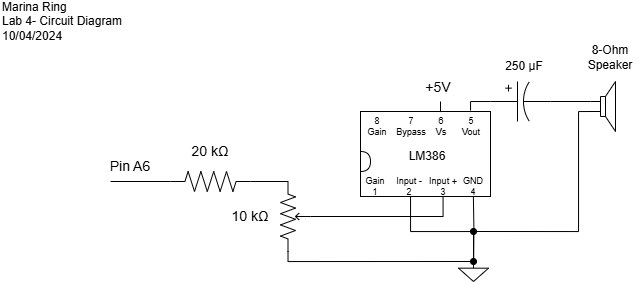

The diagram above was exported from draw.io. Its source (the exported page's mxGraphModel, read from the mxfile embedded in the PNG):
<mxGraphModel dx="1105" dy="659" grid="1" gridSize="10" guides="1" tooltips="1" connect="1" arrows="1" fold="1" page="1" pageScale="1" pageWidth="850" pageHeight="1100" math="0" shadow="0">
  <root>
    <mxCell id="0" />
    <mxCell id="1" parent="0" />
    <mxCell id="5w3Yrb39OYDEM7oZG8QG-1" value="Marina Ring&lt;div&gt;Lab 4- Circuit Diagram&lt;/div&gt;&lt;div&gt;10/04/2024&lt;/div&gt;" style="text;html=1;align=left;verticalAlign=middle;whiteSpace=wrap;rounded=0;" parent="1" vertex="1">
      <mxGeometry x="40" y="40" width="170" height="40" as="geometry" />
    </mxCell>
    <mxCell id="5w3Yrb39OYDEM7oZG8QG-2" value="" style="pointerEvents=1;verticalLabelPosition=bottom;shadow=0;dashed=0;align=center;html=1;verticalAlign=top;shape=mxgraph.electrical.resistors.resistor_2;" parent="1" vertex="1">
      <mxGeometry x="210" y="210" width="80" height="20" as="geometry" />
    </mxCell>
    <mxCell id="5w3Yrb39OYDEM7oZG8QG-3" value="" style="pointerEvents=1;verticalLabelPosition=bottom;shadow=0;dashed=0;align=center;html=1;verticalAlign=top;shape=mxgraph.electrical.resistors.potentiometer_2;rotation=-90;" parent="1" vertex="1">
      <mxGeometry x="300" y="240" width="70" height="30" as="geometry" />
    </mxCell>
    <mxCell id="5w3Yrb39OYDEM7oZG8QG-4" value="" style="rounded=0;whiteSpace=wrap;html=1;" parent="1" vertex="1">
      <mxGeometry x="400" y="150" width="130" height="85" as="geometry" />
    </mxCell>
    <mxCell id="5w3Yrb39OYDEM7oZG8QG-28" style="edgeStyle=orthogonalEdgeStyle;rounded=0;orthogonalLoop=1;jettySize=auto;html=1;exitX=0;exitY=0.5;exitDx=0;exitDy=0;exitPerimeter=0;endArrow=none;endFill=0;" parent="1" source="5w3Yrb39OYDEM7oZG8QG-5" edge="1">
      <mxGeometry relative="1" as="geometry">
        <mxPoint x="510" y="149" as="targetPoint" />
        <Array as="points">
          <mxPoint x="510" y="140" />
          <mxPoint x="510" y="149" />
        </Array>
      </mxGeometry>
    </mxCell>
    <mxCell id="5w3Yrb39OYDEM7oZG8QG-5" value="" style="pointerEvents=1;verticalLabelPosition=bottom;shadow=0;dashed=0;align=center;html=1;verticalAlign=top;shape=mxgraph.electrical.capacitors.capacitor_3;" parent="1" vertex="1">
      <mxGeometry x="530" y="120" width="60" height="40" as="geometry" />
    </mxCell>
    <mxCell id="5w3Yrb39OYDEM7oZG8QG-6" value="" style="pointerEvents=1;verticalLabelPosition=bottom;shadow=0;dashed=0;align=center;html=1;verticalAlign=top;shape=mxgraph.electrical.electro-mechanical.loudspeaker;" parent="1" vertex="1">
      <mxGeometry x="630" y="120" width="25" height="50" as="geometry" />
    </mxCell>
    <mxCell id="5w3Yrb39OYDEM7oZG8QG-7" value="" style="shape=delay;whiteSpace=wrap;html=1;" parent="1" vertex="1">
      <mxGeometry x="400" y="190" width="10" height="20" as="geometry" />
    </mxCell>
    <mxCell id="5w3Yrb39OYDEM7oZG8QG-8" value="&lt;div style=&quot;font-size: 9px;&quot;&gt;Gain&lt;/div&gt;1" style="text;html=1;align=center;verticalAlign=middle;whiteSpace=wrap;rounded=0;fontSize=9;" parent="1" vertex="1">
      <mxGeometry x="400" y="220" width="30" height="10" as="geometry" />
    </mxCell>
    <mxCell id="5w3Yrb39OYDEM7oZG8QG-9" value="&lt;div&gt;Input -&lt;/div&gt;2" style="text;html=1;align=center;verticalAlign=middle;whiteSpace=wrap;rounded=0;fontSize=9;" parent="1" vertex="1">
      <mxGeometry x="435" y="220" width="28" height="10" as="geometry" />
    </mxCell>
    <mxCell id="5w3Yrb39OYDEM7oZG8QG-10" value="&lt;div&gt;Input +&lt;/div&gt;3" style="text;html=1;align=center;verticalAlign=middle;whiteSpace=wrap;rounded=0;fontSize=9;" parent="1" vertex="1">
      <mxGeometry x="468" y="220" width="30" height="10" as="geometry" />
    </mxCell>
    <mxCell id="5w3Yrb39OYDEM7oZG8QG-21" value="" style="edgeStyle=orthogonalEdgeStyle;rounded=0;orthogonalLoop=1;jettySize=auto;html=1;endArrow=none;endFill=0;exitX=0.921;exitY=1.002;exitDx=0;exitDy=0;exitPerimeter=0;" parent="1" edge="1">
      <mxGeometry relative="1" as="geometry">
        <mxPoint x="512.88" y="235.00000000000003" as="sourcePoint" />
        <mxPoint x="513.15" y="299.83" as="targetPoint" />
      </mxGeometry>
    </mxCell>
    <mxCell id="5w3Yrb39OYDEM7oZG8QG-11" value="&lt;div&gt;GND&lt;/div&gt;4" style="text;html=1;align=center;verticalAlign=middle;whiteSpace=wrap;rounded=0;fontSize=9;" parent="1" vertex="1">
      <mxGeometry x="498" y="220" width="30" height="10" as="geometry" />
    </mxCell>
    <mxCell id="5w3Yrb39OYDEM7oZG8QG-16" value="8&lt;div&gt;Gain&lt;/div&gt;" style="text;html=1;align=center;verticalAlign=middle;whiteSpace=wrap;rounded=0;fontSize=9;" parent="1" vertex="1">
      <mxGeometry x="402" y="160" width="30" height="10" as="geometry" />
    </mxCell>
    <mxCell id="5w3Yrb39OYDEM7oZG8QG-17" value="7&lt;div&gt;Bypass&lt;/div&gt;" style="text;html=1;align=center;verticalAlign=middle;whiteSpace=wrap;rounded=0;fontSize=9;" parent="1" vertex="1">
      <mxGeometry x="437" y="160" width="28" height="10" as="geometry" />
    </mxCell>
    <mxCell id="5w3Yrb39OYDEM7oZG8QG-18" value="6&lt;div&gt;Vs&lt;/div&gt;" style="text;html=1;align=center;verticalAlign=middle;whiteSpace=wrap;rounded=0;fontSize=9;" parent="1" vertex="1">
      <mxGeometry x="466" y="160" width="30" height="10" as="geometry" />
    </mxCell>
    <mxCell id="5w3Yrb39OYDEM7oZG8QG-19" value="5&lt;div&gt;Vout&lt;/div&gt;" style="text;html=1;align=center;verticalAlign=middle;whiteSpace=wrap;rounded=0;fontSize=9;" parent="1" vertex="1">
      <mxGeometry x="496" y="160" width="30" height="10" as="geometry" />
    </mxCell>
    <mxCell id="5w3Yrb39OYDEM7oZG8QG-31" style="edgeStyle=orthogonalEdgeStyle;rounded=0;orthogonalLoop=1;jettySize=auto;html=1;endArrow=none;endFill=0;entryX=0.25;entryY=1;entryDx=0;entryDy=0;" parent="1" target="5w3Yrb39OYDEM7oZG8QG-4" edge="1">
      <mxGeometry relative="1" as="geometry">
        <Array as="points">
          <mxPoint x="513" y="270" />
          <mxPoint x="450" y="270" />
          <mxPoint x="450" y="235" />
        </Array>
        <mxPoint x="513" y="300" as="sourcePoint" />
        <mxPoint x="450" y="240" as="targetPoint" />
      </mxGeometry>
    </mxCell>
    <mxCell id="5w3Yrb39OYDEM7oZG8QG-20" value="" style="pointerEvents=1;verticalLabelPosition=bottom;shadow=0;dashed=0;align=center;html=1;verticalAlign=top;shape=mxgraph.electrical.signal_sources.signal_ground;" parent="1" vertex="1">
      <mxGeometry x="498" y="300" width="30" height="20" as="geometry" />
    </mxCell>
    <mxCell id="5w3Yrb39OYDEM7oZG8QG-22" value="" style="endArrow=none;html=1;rounded=0;exitX=0;exitY=0.5;exitDx=0;exitDy=0;exitPerimeter=0;endFill=0;" parent="1" source="5w3Yrb39OYDEM7oZG8QG-2" edge="1">
      <mxGeometry width="50" height="50" relative="1" as="geometry">
        <mxPoint x="470" y="210" as="sourcePoint" />
        <mxPoint x="150" y="220" as="targetPoint" />
      </mxGeometry>
    </mxCell>
    <mxCell id="5w3Yrb39OYDEM7oZG8QG-23" value="Pin A6" style="text;html=1;align=center;verticalAlign=middle;whiteSpace=wrap;rounded=0;fontSize=14;" parent="1" vertex="1">
      <mxGeometry x="140" y="190" width="60" height="30" as="geometry" />
    </mxCell>
    <mxCell id="5w3Yrb39OYDEM7oZG8QG-26" style="edgeStyle=orthogonalEdgeStyle;rounded=0;orthogonalLoop=1;jettySize=auto;html=1;exitX=0;exitY=0.4;exitDx=0;exitDy=0;exitPerimeter=0;entryX=1;entryY=0.5;entryDx=0;entryDy=0;entryPerimeter=0;endArrow=none;endFill=0;" parent="1" source="5w3Yrb39OYDEM7oZG8QG-6" target="5w3Yrb39OYDEM7oZG8QG-5" edge="1">
      <mxGeometry relative="1" as="geometry" />
    </mxCell>
    <mxCell id="5w3Yrb39OYDEM7oZG8QG-27" style="edgeStyle=orthogonalEdgeStyle;rounded=0;orthogonalLoop=1;jettySize=auto;html=1;exitX=0;exitY=0.6;exitDx=0;exitDy=0;exitPerimeter=0;endArrow=oval;endFill=1;" parent="1" edge="1">
      <mxGeometry relative="1" as="geometry">
        <mxPoint x="633" y="150" as="sourcePoint" />
        <mxPoint x="513" y="270" as="targetPoint" />
        <Array as="points">
          <mxPoint x="618" y="150" />
          <mxPoint x="618" y="270" />
        </Array>
      </mxGeometry>
    </mxCell>
    <mxCell id="5w3Yrb39OYDEM7oZG8QG-29" value="" style="endArrow=none;html=1;rounded=0;entryX=0.577;entryY=0.007;entryDx=0;entryDy=0;entryPerimeter=0;" parent="1" edge="1">
      <mxGeometry width="50" height="50" relative="1" as="geometry">
        <mxPoint x="480" y="140" as="sourcePoint" />
        <mxPoint x="480.01" y="150.59500000000003" as="targetPoint" />
      </mxGeometry>
    </mxCell>
    <mxCell id="5w3Yrb39OYDEM7oZG8QG-30" value="+5V" style="text;html=1;align=center;verticalAlign=middle;whiteSpace=wrap;rounded=0;fontSize=14;" parent="1" vertex="1">
      <mxGeometry x="448" y="111" width="60" height="30" as="geometry" />
    </mxCell>
    <mxCell id="5w3Yrb39OYDEM7oZG8QG-34" style="edgeStyle=orthogonalEdgeStyle;rounded=0;orthogonalLoop=1;jettySize=auto;html=1;entryX=0.5;entryY=1;entryDx=0;entryDy=0;entryPerimeter=0;endArrow=none;endFill=0;exitX=0.635;exitY=1;exitDx=0;exitDy=0;exitPerimeter=0;" parent="1" source="5w3Yrb39OYDEM7oZG8QG-4" target="5w3Yrb39OYDEM7oZG8QG-3" edge="1">
      <mxGeometry relative="1" as="geometry">
        <mxPoint x="480" y="240" as="sourcePoint" />
      </mxGeometry>
    </mxCell>
    <mxCell id="5w3Yrb39OYDEM7oZG8QG-36" style="edgeStyle=orthogonalEdgeStyle;rounded=0;orthogonalLoop=1;jettySize=auto;html=1;exitX=1;exitY=0.5;exitDx=0;exitDy=0;exitPerimeter=0;entryX=1;entryY=0.25;entryDx=0;entryDy=0;entryPerimeter=0;endArrow=none;endFill=0;" parent="1" source="5w3Yrb39OYDEM7oZG8QG-2" target="5w3Yrb39OYDEM7oZG8QG-3" edge="1">
      <mxGeometry relative="1" as="geometry" />
    </mxCell>
    <mxCell id="5w3Yrb39OYDEM7oZG8QG-37" style="edgeStyle=orthogonalEdgeStyle;rounded=0;orthogonalLoop=1;jettySize=auto;html=1;exitX=0;exitY=0.25;exitDx=0;exitDy=0;exitPerimeter=0;endArrow=oval;endFill=1;entryX=0.5;entryY=0;entryDx=0;entryDy=0;entryPerimeter=0;" parent="1" target="5w3Yrb39OYDEM7oZG8QG-20" edge="1">
      <mxGeometry relative="1" as="geometry">
        <Array as="points">
          <mxPoint x="328" y="300" />
        </Array>
        <mxPoint x="327.5" y="290" as="sourcePoint" />
        <mxPoint x="510" y="300" as="targetPoint" />
      </mxGeometry>
    </mxCell>
    <mxCell id="5w3Yrb39OYDEM7oZG8QG-38" value="10 kΩ" style="text;html=1;align=center;verticalAlign=middle;whiteSpace=wrap;rounded=0;fontSize=14;" parent="1" vertex="1">
      <mxGeometry x="260" y="245" width="60" height="20" as="geometry" />
    </mxCell>
    <mxCell id="5w3Yrb39OYDEM7oZG8QG-39" value="20 kΩ" style="text;html=1;align=center;verticalAlign=middle;whiteSpace=wrap;rounded=0;fontSize=14;" parent="1" vertex="1">
      <mxGeometry x="220" y="180" width="60" height="20" as="geometry" />
    </mxCell>
    <mxCell id="Y0ZkRFSy2Zla0jaG-ZRL-1" value="LM386" style="text;html=1;align=center;verticalAlign=middle;whiteSpace=wrap;rounded=0;" vertex="1" parent="1">
      <mxGeometry x="437" y="180" width="60" height="30" as="geometry" />
    </mxCell>
    <mxCell id="Y0ZkRFSy2Zla0jaG-ZRL-3" value="8-Ohm Speaker" style="text;html=1;align=center;verticalAlign=middle;whiteSpace=wrap;rounded=0;" vertex="1" parent="1">
      <mxGeometry x="620" y="81" width="60" height="30" as="geometry" />
    </mxCell>
    <mxCell id="Y0ZkRFSy2Zla0jaG-ZRL-4" value="250&amp;nbsp;µF" style="text;html=1;align=center;verticalAlign=middle;whiteSpace=wrap;rounded=0;" vertex="1" parent="1">
      <mxGeometry x="534" y="90" width="60" height="30" as="geometry" />
    </mxCell>
  </root>
</mxGraphModel>